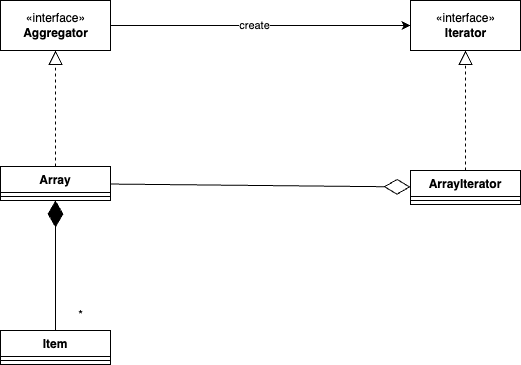

The diagram above was exported from draw.io. Its source (the exported page's mxGraphModel, read from the mxfile embedded in the PNG):
<mxGraphModel dx="1018" dy="1466" grid="1" gridSize="10" guides="1" tooltips="1" connect="1" arrows="1" fold="1" page="1" pageScale="1" pageWidth="850" pageHeight="1100" math="0" shadow="0">
  <root>
    <mxCell id="0" />
    <mxCell id="1" parent="0" />
    <mxCell id="f6ldJ2_dfARQp8zdNvLI-1" value="Array" style="swimlane;fontStyle=1;align=center;verticalAlign=top;childLayout=stackLayout;horizontal=1;startSize=26;horizontalStack=0;resizeParent=1;resizeParentMax=0;resizeLast=0;collapsible=1;marginBottom=0;" vertex="1" parent="1">
      <mxGeometry x="170" y="546" width="110" height="34" as="geometry" />
    </mxCell>
    <mxCell id="f6ldJ2_dfARQp8zdNvLI-3" value="" style="line;strokeWidth=1;fillColor=none;align=left;verticalAlign=middle;spacingTop=-1;spacingLeft=3;spacingRight=3;rotatable=0;labelPosition=right;points=[];portConstraint=eastwest;strokeColor=inherit;" vertex="1" parent="f6ldJ2_dfARQp8zdNvLI-1">
      <mxGeometry y="26" width="110" height="8" as="geometry" />
    </mxCell>
    <mxCell id="f6ldJ2_dfARQp8zdNvLI-5" value="Item" style="swimlane;fontStyle=1;align=center;verticalAlign=top;childLayout=stackLayout;horizontal=1;startSize=26;horizontalStack=0;resizeParent=1;resizeParentMax=0;resizeLast=0;collapsible=1;marginBottom=0;" vertex="1" parent="1">
      <mxGeometry x="170" y="710" width="110" height="34" as="geometry" />
    </mxCell>
    <mxCell id="f6ldJ2_dfARQp8zdNvLI-6" value="" style="line;strokeWidth=1;fillColor=none;align=left;verticalAlign=middle;spacingTop=-1;spacingLeft=3;spacingRight=3;rotatable=0;labelPosition=right;points=[];portConstraint=eastwest;strokeColor=inherit;" vertex="1" parent="f6ldJ2_dfARQp8zdNvLI-5">
      <mxGeometry y="26" width="110" height="8" as="geometry" />
    </mxCell>
    <mxCell id="f6ldJ2_dfARQp8zdNvLI-7" value="ArrayIterator" style="swimlane;fontStyle=1;align=center;verticalAlign=top;childLayout=stackLayout;horizontal=1;startSize=26;horizontalStack=0;resizeParent=1;resizeParentMax=0;resizeLast=0;collapsible=1;marginBottom=0;" vertex="1" parent="1">
      <mxGeometry x="580" y="550" width="110" height="34" as="geometry" />
    </mxCell>
    <mxCell id="f6ldJ2_dfARQp8zdNvLI-8" value="" style="line;strokeWidth=1;fillColor=none;align=left;verticalAlign=middle;spacingTop=-1;spacingLeft=3;spacingRight=3;rotatable=0;labelPosition=right;points=[];portConstraint=eastwest;strokeColor=inherit;" vertex="1" parent="f6ldJ2_dfARQp8zdNvLI-7">
      <mxGeometry y="26" width="110" height="8" as="geometry" />
    </mxCell>
    <mxCell id="f6ldJ2_dfARQp8zdNvLI-13" style="edgeStyle=orthogonalEdgeStyle;rounded=0;orthogonalLoop=1;jettySize=auto;html=1;" edge="1" parent="1" source="f6ldJ2_dfARQp8zdNvLI-11" target="f6ldJ2_dfARQp8zdNvLI-12">
      <mxGeometry relative="1" as="geometry" />
    </mxCell>
    <mxCell id="f6ldJ2_dfARQp8zdNvLI-14" value="create" style="edgeLabel;html=1;align=center;verticalAlign=middle;resizable=0;points=[];" vertex="1" connectable="0" parent="f6ldJ2_dfARQp8zdNvLI-13">
      <mxGeometry x="-0.0444" y="1" relative="1" as="geometry">
        <mxPoint as="offset" />
      </mxGeometry>
    </mxCell>
    <mxCell id="f6ldJ2_dfARQp8zdNvLI-11" value="«interface»&lt;br&gt;&lt;b&gt;Aggregator&lt;/b&gt;" style="html=1;" vertex="1" parent="1">
      <mxGeometry x="170" y="380" width="110" height="50" as="geometry" />
    </mxCell>
    <mxCell id="f6ldJ2_dfARQp8zdNvLI-12" value="«interface»&lt;br&gt;&lt;b&gt;Iterator&lt;/b&gt;" style="html=1;" vertex="1" parent="1">
      <mxGeometry x="580" y="380" width="110" height="50" as="geometry" />
    </mxCell>
    <mxCell id="f6ldJ2_dfARQp8zdNvLI-15" value="" style="endArrow=diamondThin;endFill=0;endSize=24;html=1;rounded=0;" edge="1" parent="1" source="f6ldJ2_dfARQp8zdNvLI-1" target="f6ldJ2_dfARQp8zdNvLI-7">
      <mxGeometry width="160" relative="1" as="geometry">
        <mxPoint x="300" y="740" as="sourcePoint" />
        <mxPoint x="460" y="740" as="targetPoint" />
      </mxGeometry>
    </mxCell>
    <mxCell id="f6ldJ2_dfARQp8zdNvLI-16" value="" style="endArrow=diamondThin;endFill=1;endSize=24;html=1;rounded=0;" edge="1" parent="1" source="f6ldJ2_dfARQp8zdNvLI-5" target="f6ldJ2_dfARQp8zdNvLI-1">
      <mxGeometry width="160" relative="1" as="geometry">
        <mxPoint x="300" y="740" as="sourcePoint" />
        <mxPoint x="460" y="740" as="targetPoint" />
      </mxGeometry>
    </mxCell>
    <mxCell id="f6ldJ2_dfARQp8zdNvLI-17" value="*" style="text;html=1;align=center;verticalAlign=middle;resizable=0;points=[];autosize=1;strokeColor=none;fillColor=none;" vertex="1" parent="1">
      <mxGeometry x="235" y="680" width="30" height="30" as="geometry" />
    </mxCell>
    <mxCell id="f6ldJ2_dfARQp8zdNvLI-18" value="" style="endArrow=block;dashed=1;endFill=0;endSize=12;html=1;rounded=0;" edge="1" parent="1" source="f6ldJ2_dfARQp8zdNvLI-1" target="f6ldJ2_dfARQp8zdNvLI-11">
      <mxGeometry width="160" relative="1" as="geometry">
        <mxPoint x="300" y="740" as="sourcePoint" />
        <mxPoint x="460" y="740" as="targetPoint" />
      </mxGeometry>
    </mxCell>
    <mxCell id="f6ldJ2_dfARQp8zdNvLI-19" value="" style="endArrow=block;dashed=1;endFill=0;endSize=12;html=1;rounded=0;" edge="1" parent="1" source="f6ldJ2_dfARQp8zdNvLI-7" target="f6ldJ2_dfARQp8zdNvLI-12">
      <mxGeometry width="160" relative="1" as="geometry">
        <mxPoint x="235" y="590" as="sourcePoint" />
        <mxPoint x="235" y="440" as="targetPoint" />
      </mxGeometry>
    </mxCell>
  </root>
</mxGraphModel>